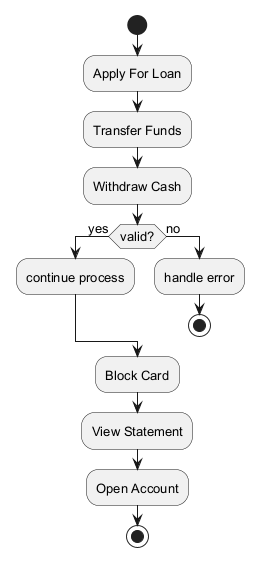

The diagram above was rendered by PlantUML. Its source (embedded in the PNG):
@startuml
skinparam backgroundColor #FFFFFF
skinparam classBackgroundColor #F3E5F5
skinparam classBorderColor #6A1B9A
skinparam defaultFontSize 13
start
:Apply For Loan;
:Transfer Funds;
:Withdraw Cash;
if (valid?) then (yes)
:continue process;
else (no)
:handle error;
stop
endif
:Block Card;
:View Statement;
:Open Account;
stop
@enduml